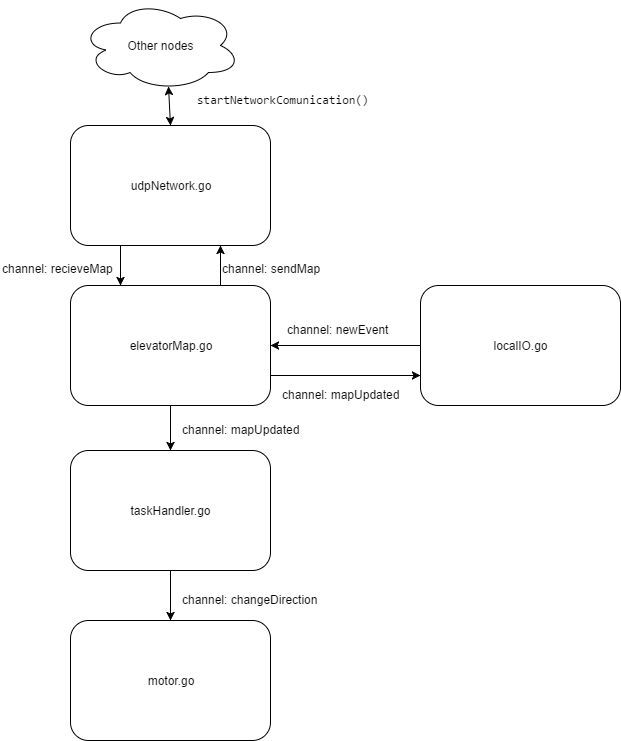

The diagram above was exported from draw.io. Its source (the exported page's mxGraphModel, read from the mxfile embedded in the PNG):
<mxGraphModel dx="1906" dy="950" grid="1" gridSize="10" guides="1" tooltips="1" connect="1" arrows="1" fold="1" page="1" pageScale="1" pageWidth="850" pageHeight="1100" math="0" shadow="0">
  <root>
    <mxCell id="0" />
    <mxCell id="1" parent="0" />
    <mxCell id="3a85d4f5f9985156-3" value="udpNetwork.go" style="rounded=1;whiteSpace=wrap;html=1;fillColor=#ffffff;" vertex="1" parent="1">
      <mxGeometry x="200" y="145" width="200" height="120" as="geometry" />
    </mxCell>
    <mxCell id="3a85d4f5f9985156-4" value="localIO.go" style="rounded=1;whiteSpace=wrap;html=1;fillColor=#ffffff;" vertex="1" parent="1">
      <mxGeometry x="550" y="305" width="200" height="120" as="geometry" />
    </mxCell>
    <mxCell id="3a85d4f5f9985156-5" value="taskHandler.go" style="rounded=1;whiteSpace=wrap;html=1;fillColor=#ffffff;" vertex="1" parent="1">
      <mxGeometry x="200" y="470" width="200" height="120" as="geometry" />
    </mxCell>
    <mxCell id="3a85d4f5f9985156-27" value="elevatorMap.go" style="rounded=1;whiteSpace=wrap;html=1;fillColor=#ffffff;" vertex="1" parent="1">
      <mxGeometry x="200" y="305" width="200" height="120" as="geometry" />
    </mxCell>
    <mxCell id="5cb103614ef71112-2" value="motor.go" style="rounded=1;whiteSpace=wrap;html=1;fillColor=#ffffff;" vertex="1" parent="1">
      <mxGeometry x="200" y="640" width="200" height="120" as="geometry" />
    </mxCell>
    <mxCell id="5cb103614ef71112-7" value="Other nodes&lt;br&gt;" style="ellipse;shape=cloud;whiteSpace=wrap;html=1;" vertex="1" parent="1">
      <mxGeometry x="210" y="20" width="160" height="90" as="geometry" />
    </mxCell>
    <mxCell id="5cb103614ef71112-10" value="&lt;code&gt;startNetworkComunication()&lt;/code&gt;" style="text;html=1;resizable=0;points=[];autosize=1;align=left;verticalAlign=top;spacingTop=-4;" vertex="1" parent="1">
      <mxGeometry x="325" y="110" width="210" height="20" as="geometry" />
    </mxCell>
    <mxCell id="5cb103614ef71112-13" value="channel: sendMap&lt;br&gt;" style="text;html=1;" vertex="1" parent="1">
      <mxGeometry x="350" y="275" width="120" height="30" as="geometry" />
    </mxCell>
    <mxCell id="5cb103614ef71112-15" style="edgeStyle=orthogonalEdgeStyle;rounded=0;html=1;exitX=0;exitY=0.5;startSize=6;endSize=6;jettySize=auto;orthogonalLoop=1;" edge="1" parent="1" source="3a85d4f5f9985156-4" target="3a85d4f5f9985156-27">
      <mxGeometry relative="1" as="geometry" />
    </mxCell>
    <mxCell id="5cb103614ef71112-19" style="edgeStyle=orthogonalEdgeStyle;rounded=0;html=1;exitX=0.5;exitY=1;entryX=0.5;entryY=0;startSize=6;endSize=6;jettySize=auto;orthogonalLoop=1;" edge="1" parent="1" source="3a85d4f5f9985156-5" target="5cb103614ef71112-2">
      <mxGeometry relative="1" as="geometry" />
    </mxCell>
    <mxCell id="5cb103614ef71112-20" value="channel: changeDirection&lt;br&gt;" style="text;html=1;resizable=0;points=[];autosize=1;align=left;verticalAlign=top;spacingTop=-4;" vertex="1" parent="1">
      <mxGeometry x="310" y="610" width="150" height="20" as="geometry" />
    </mxCell>
    <mxCell id="5cb103614ef71112-21" value="" style="endArrow=classic;startArrow=classic;html=1;entryX=0.55;entryY=0.95;entryPerimeter=0;exitX=0.5;exitY=0;" edge="1" parent="1" source="3a85d4f5f9985156-3" target="5cb103614ef71112-7">
      <mxGeometry width="50" height="50" relative="1" as="geometry">
        <mxPoint x="275" y="150" as="sourcePoint" />
        <mxPoint x="325" y="100" as="targetPoint" />
      </mxGeometry>
    </mxCell>
    <mxCell id="5cb103614ef71112-24" style="edgeStyle=orthogonalEdgeStyle;rounded=0;html=1;exitX=0.25;exitY=1;entryX=0.25;entryY=0;startSize=6;endSize=6;jettySize=auto;orthogonalLoop=1;" edge="1" parent="1" source="3a85d4f5f9985156-3" target="3a85d4f5f9985156-27">
      <mxGeometry relative="1" as="geometry" />
    </mxCell>
    <mxCell id="5cb103614ef71112-25" style="edgeStyle=orthogonalEdgeStyle;rounded=0;html=1;exitX=0.75;exitY=0;entryX=0.75;entryY=1;startSize=6;endSize=6;jettySize=auto;orthogonalLoop=1;" edge="1" parent="1" source="3a85d4f5f9985156-27" target="3a85d4f5f9985156-3">
      <mxGeometry relative="1" as="geometry" />
    </mxCell>
    <mxCell id="5cb103614ef71112-26" value="channel: recieveMap&lt;br&gt;" style="text;html=1;" vertex="1" parent="1">
      <mxGeometry x="130" y="275" width="120" height="30" as="geometry" />
    </mxCell>
    <mxCell id="5cb103614ef71112-27" style="edgeStyle=orthogonalEdgeStyle;rounded=0;html=1;exitX=1;exitY=0.75;entryX=0;entryY=0.75;startSize=6;endSize=6;jettySize=auto;orthogonalLoop=1;" edge="1" parent="1" source="3a85d4f5f9985156-27" target="3a85d4f5f9985156-4">
      <mxGeometry relative="1" as="geometry" />
    </mxCell>
    <mxCell id="5cb103614ef71112-28" value="channel: mapUpdated" style="text;html=1;resizable=0;points=[];autosize=1;align=left;verticalAlign=top;spacingTop=-4;" vertex="1" parent="1">
      <mxGeometry x="410" y="405" width="130" height="20" as="geometry" />
    </mxCell>
    <mxCell id="5cb103614ef71112-31" value="channel: newEvent" style="text;html=1;resizable=0;points=[];autosize=1;align=left;verticalAlign=top;spacingTop=-4;" vertex="1" parent="1">
      <mxGeometry x="415" y="340" width="110" height="20" as="geometry" />
    </mxCell>
    <mxCell id="5cb103614ef71112-32" value="channel: mapUpdated" style="text;html=1;resizable=0;points=[];autosize=1;align=left;verticalAlign=top;spacingTop=-4;" vertex="1" parent="1">
      <mxGeometry x="310" y="440" width="130" height="20" as="geometry" />
    </mxCell>
    <mxCell id="5cb103614ef71112-33" style="edgeStyle=orthogonalEdgeStyle;rounded=0;html=1;exitX=0.5;exitY=1;entryX=0.5;entryY=0;startSize=6;endSize=6;jettySize=auto;orthogonalLoop=1;" edge="1" parent="1" source="3a85d4f5f9985156-27" target="3a85d4f5f9985156-5">
      <mxGeometry relative="1" as="geometry" />
    </mxCell>
  </root>
</mxGraphModel>